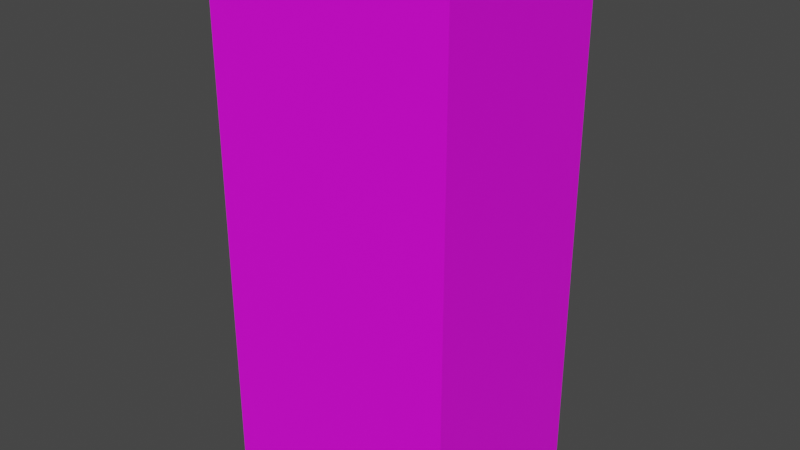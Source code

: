 # Source: Tofusan.blend  (saved by Blender 3.2.14; exported with 4.5.12 LTS)
import bpy
from mathutils import Matrix  # noqa: F401  (used for matrix-valued properties, if any)

bpy.ops.wm.read_factory_settings(use_empty=True)
scene = bpy.context.scene
scene.name = 'Scene'

# ---- collections
col_collection = bpy.data.collections.new('Collection'); scene.collection.children.link(col_collection)

# ---- images (referenced by path relative to the original .blend; pixels are not part of the script)
import os
ASSET_DIR = os.environ.get("B2B_ASSET_DIR", "")  # directory of the original .blend (textures are referenced by path, not embedded)
HERE = os.path.dirname(os.path.abspath(__file__))  # packed textures are extracted next to this script under _unpacked/

def load_image(name, relpath, width, height, colorspace="sRGB"):
    """Load a texture the original file referenced (path relative to the .blend, or extracted next to this script)."""
    p = next((c for c in (os.path.join(HERE, relpath), os.path.join(ASSET_DIR, relpath)) if relpath and os.path.exists(c)), "")
    if p:
        img = bpy.data.images.load(p, check_existing=True)
        img.name = name
    else:  # same state as the original file: an image datablock whose file is absent (Cycles renders it pink)
        img = bpy.data.images.new(name, width, height)
        img.source = "FILE"
        img.filepath = "//" + (relpath or name)
    img.colorspace_settings.name = colorspace
    return img
img_tofusan_jpg = load_image('Tofusan.jpg', 'Tofusan.jpg', 1024, 1024, 'sRGB')

# ---- materials (node trees are filled in below, after node groups)
mat_material_001 = bpy.data.materials.new('Material.001')
mat_material_001.use_transparent_shadow = False

# ---- material node trees
mat_material_001.use_nodes = True; mat_material_001.node_tree.nodes.clear()
_N = mat_material_001.node_tree.nodes; _L = mat_material_001.node_tree.links
n0 = _N.new('ShaderNodeBsdfPrincipled'); n0.name = 'Principled BSDF'; n0.location = (10, 300)
n0.distribution = 'GGX'
n0.subsurface_method = 'RANDOM_WALK_SKIN'
n0.inputs[3].default_value = 1.45
n0.inputs[27].default_value = (0.0, 0.0, 0.0, 1.0)
n0.inputs[28].default_value = 1.0
n1 = _N.new('ShaderNodeOutputMaterial'); n1.name = 'Material Output'; n1.location = (300, 300)
n2 = _N.new('ShaderNodeTexImage'); n2.name = 'Image Texture'; n2.location = (-280, 275)
n2.image = img_tofusan_jpg
_L.new(n0.outputs[0], n1.inputs[0])
_L.new(n2.outputs[0], n0.inputs[0])
n1.is_active_output = True

# ---- world
world_world = bpy.data.worlds.new('World'); scene.world = world_world
world_world.use_nodes = True; world_world.node_tree.nodes.clear()
_N = world_world.node_tree.nodes; _L = world_world.node_tree.links
n0 = _N.new('ShaderNodeOutputWorld'); n0.name = 'World Output'; n0.location = (300, 300)
n1 = _N.new('ShaderNodeBackground'); n1.name = 'Background'; n1.location = (10, 300)
n1.inputs[0].default_value = (0.05088, 0.05088, 0.05088, 1.0)
_L.new(n1.outputs[0], n0.inputs[0])
n0.is_active_output = True
world_world.color = (0.05088, 0.05088, 0.05088)
world_world.use_sun_shadow = False
world_world.sun_shadow_jitter_overblur = 0.0

# ---- meshes
me_cube_001 = bpy.data.meshes.new('Cube.001')
me_cube_001.from_pydata([(-1.163, -0.902, -2.486), (-1.163, -0.902, 2.502), (-1.163, 0.902, -2.486), (-1.163, 0.902, 2.502), (1.163, -0.902, -2.486), (1.163, -0.902, 2.502), (1.163, 0.902, -2.486), (1.163, 0.902, 2.502)], [], [(0, 1, 3, 2), (2, 3, 7, 6), (6, 7, 5, 4), (4, 5, 1, 0), (2, 6, 4, 0), (7, 3, 1, 5)])
_uv = me_cube_001.uv_layers.new(name='UVMap')
_uv.uv.foreach_set('vector', [0.5389, 0.0, 0.5389, 0.9969, 0.4235, 0.9969, 0.4235, 0.0, 0.3045, 0.0, 0.3045, 1.012, 0.1504, 1.012, 0.1504, 0.0, 0.4219, 0.0, 0.4219, 1.002, 0.3033, 1.002, 0.3033, 0.0, 0.1528, 0.0, 0.1528, 1.007, 0.0003742, 1.007, 0.0003742, 0.0, 0.4367, 0.6038, 0.4367, 0.8855, 0.2184, 0.8855, 0.2184, 0.6038, 1.0, 0.9955, 0.5393, 0.9955, 0.5393, 0.01505, 1.0, 0.01505])
me_cube_001.materials.append(mat_material_001)
me_cube_001.update()

# ---- objects
ob_cube = bpy.data.objects.new('Cube', me_cube_001)

# ---- transforms, parenting, visibility, modifiers, constraints
ob_cube.location = (0.0, 0.0, 0.0)

# ---- collection membership
col_collection.objects.link(ob_cube)

# ---- scene / render settings (as saved in the file)
scene.frame_start = 1; scene.frame_end = 250; scene.frame_set(1)
scene.render.engine = 'BLENDER_EEVEE_NEXT'
scene.cycles.sampling_pattern = 'TABULATED_SOBOL'
scene.cycles.use_light_tree = False
scene.view_settings.view_transform = 'Filmic'
bpy.context.view_layer.update()

# ---- added for rendering (the .blend has no active camera and no usable light): camera, sun
cam_auto = bpy.data.cameras.new('AutoCamera')
cam_auto.lens = 50.0
cam_auto.sensor_width = 36.0
cam_auto.clip_end = 1000.0
ob_auto_camera = bpy.data.objects.new('AutoCamera', cam_auto)
scene.collection.objects.link(ob_auto_camera)
ob_auto_camera.location = (5.35937, -6.43125, 4.29566)
ob_auto_camera.rotation_euler = (1.09748, -7.21219e-08, 0.694738)
scene.camera = ob_auto_camera
light_auto_sun = bpy.data.lights.new('AutoSun', 'SUN')
light_auto_sun.energy = 3.0
light_auto_sun.angle = 0.0523599
ob_auto_sun = bpy.data.objects.new('AutoSun', light_auto_sun)
scene.collection.objects.link(ob_auto_sun)
ob_auto_sun.rotation_euler = (0.872665, 0.174533, 0.523599)
bpy.context.view_layer.update()
